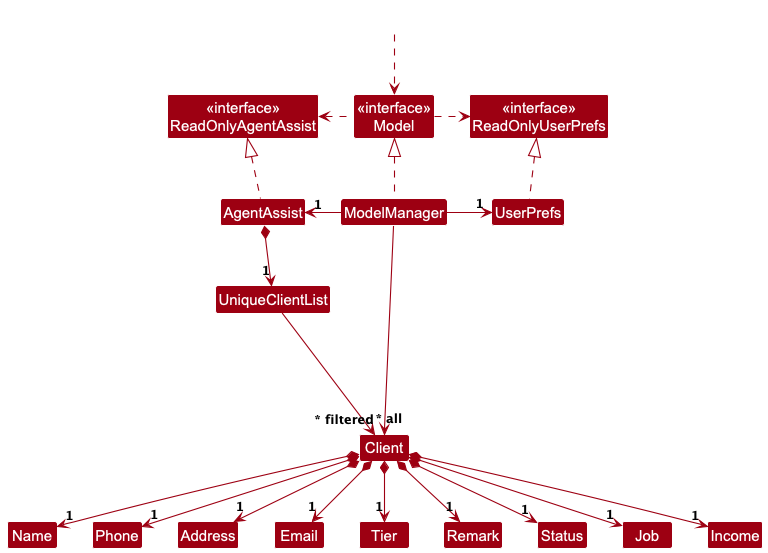

The diagram above was rendered by PlantUML. Its source (embedded in the PNG):
@startuml
!include style.puml
skinparam arrowThickness 1.1
skinparam arrowColor MODEL_COLOR
skinparam classBackgroundColor MODEL_COLOR

Class "<<interface>>\nReadOnlyAgentAssist" as ReadOnlyAgentAssist
Class "<<interface>>\nReadOnlyUserPrefs" as ReadOnlyUserPrefs
Class "<<interface>>\nModel" as Model
Class AgentAssist
Class ModelManager
Class UserPrefs

Class UniqueClientList
Class Client
Class Address
Class Email
Class Name
Class Phone
Class Tier
Class Remark
Class Status
Class Job
Class Income

Class I #FFFFFF
Class HiddenOutside #FFFFFF
HiddenOutside ..> Model

AgentAssist .up.|> ReadOnlyAgentAssist

ModelManager .up.|> Model
Model .right.> ReadOnlyUserPrefs
Model .left.> ReadOnlyAgentAssist
ModelManager -left-> "1" AgentAssist
ModelManager -right-> "1" UserPrefs
UserPrefs .up.|> ReadOnlyUserPrefs

AgentAssist *--> "1" UniqueClientList
UniqueClientList --> "~* all" Client
Client *--> "1" Name
Client *--> "1" Phone
Client *--> "1" Email
Client *--> "1" Address
Client *--> "1" Remark
Client *--> "1" Tier
Client *--> "1" Status
Client *--> "1" Job
Client *--> "1" Income

Client -[hidden]up--> I
UniqueClientList -[hidden]right-> I

Name -[hidden]right-> Phone
Phone -[hidden]right-> Address
Address -[hidden]right-> Email
Email -[hidden]right-> Tier
Tier -[hidden]right-> Remark
Remark -[hidden]right-> Status

ModelManager --> "~* filtered" Client
@enduml